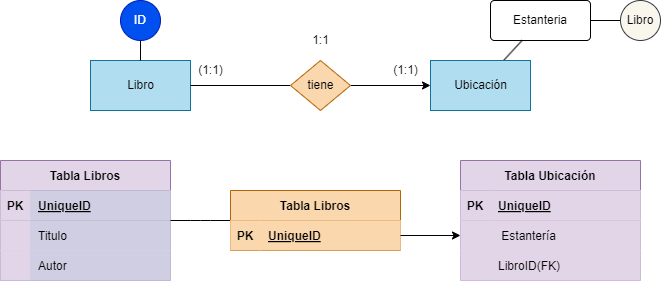

The diagram above was exported from draw.io. Its source (the exported page's mxGraphModel, read from the mxfile embedded in the PNG):
<mxGraphModel dx="746" dy="611" grid="1" gridSize="10" guides="1" tooltips="1" connect="1" arrows="1" fold="1" page="1" pageScale="1" pageWidth="850" pageHeight="1100" math="1" shadow="0">
  <root>
    <mxCell id="0" />
    <mxCell id="1" parent="0" />
    <mxCell id="2" value="Libro" style="html=1;dashed=0;whitespace=wrap;fillColor=#b1ddf0;strokeColor=#10739e;" parent="1" vertex="1">
      <mxGeometry x="160" y="120" width="100" height="50" as="geometry" />
    </mxCell>
    <mxCell id="105" style="edgeStyle=none;html=1;endArrow=none;endFill=0;" edge="1" parent="1" source="3" target="102">
      <mxGeometry relative="1" as="geometry" />
    </mxCell>
    <mxCell id="3" value="Ubicación" style="html=1;dashed=0;whitespace=wrap;fillColor=#b1ddf0;strokeColor=#10739e;" parent="1" vertex="1">
      <mxGeometry x="500" y="120" width="100" height="50" as="geometry" />
    </mxCell>
    <mxCell id="5" style="edgeStyle=none;html=1;endArrow=classic;endFill=1;" parent="1" source="4" target="3" edge="1">
      <mxGeometry relative="1" as="geometry" />
    </mxCell>
    <mxCell id="6" style="edgeStyle=none;html=1;entryX=1;entryY=0.5;entryDx=0;entryDy=0;endArrow=none;endFill=0;" parent="1" source="4" target="2" edge="1">
      <mxGeometry relative="1" as="geometry" />
    </mxCell>
    <mxCell id="4" value="tiene" style="shape=rhombus;html=1;dashed=0;whitespace=wrap;perimeter=rhombusPerimeter;fillColor=#fad7ac;strokeColor=#b46504;" parent="1" vertex="1">
      <mxGeometry x="360" y="120" width="60" height="50" as="geometry" />
    </mxCell>
    <mxCell id="7" value="(1:1)" style="text;html=1;align=center;verticalAlign=middle;resizable=0;points=[];autosize=1;strokeColor=none;fillColor=none;" parent="1" vertex="1">
      <mxGeometry x="255" y="115" width="50" height="30" as="geometry" />
    </mxCell>
    <mxCell id="9" value="1:1" style="text;html=1;align=center;verticalAlign=middle;resizable=0;points=[];autosize=1;strokeColor=none;fillColor=none;" parent="1" vertex="1">
      <mxGeometry x="370" y="85" width="40" height="30" as="geometry" />
    </mxCell>
    <mxCell id="23" value="(1:1)" style="text;html=1;align=center;verticalAlign=middle;resizable=0;points=[];autosize=1;strokeColor=none;fillColor=none;" parent="1" vertex="1">
      <mxGeometry x="450" y="115" width="50" height="30" as="geometry" />
    </mxCell>
    <mxCell id="54" value="Tabla Libros" style="shape=table;startSize=30;container=1;collapsible=1;childLayout=tableLayout;fixedRows=1;rowLines=0;fontStyle=1;align=center;resizeLast=1;rounded=0;glass=0;labelBackgroundColor=none;labelBorderColor=none;sketch=0;strokeColor=#9673a6;fillColor=#e1d5e7;html=0;" parent="1" vertex="1">
      <mxGeometry x="70" y="220" width="170" height="120" as="geometry" />
    </mxCell>
    <mxCell id="55" value="" style="shape=tableRow;horizontal=0;startSize=0;swimlaneHead=0;swimlaneBody=0;fillColor=#d0cee2;collapsible=0;dropTarget=0;points=[[0,0.5],[1,0.5]];portConstraint=eastwest;top=0;left=0;right=0;bottom=1;rounded=0;glass=0;labelBackgroundColor=none;labelBorderColor=none;sketch=0;strokeColor=#56517e;html=0;" parent="54" vertex="1">
      <mxGeometry y="30" width="170" height="30" as="geometry" />
    </mxCell>
    <mxCell id="56" value="PK" style="shape=partialRectangle;connectable=0;fillColor=#e1d5e7;top=0;left=0;bottom=0;right=0;fontStyle=1;overflow=hidden;rounded=0;glass=0;labelBackgroundColor=none;labelBorderColor=none;sketch=0;strokeColor=#9673a6;html=0;" parent="55" vertex="1">
      <mxGeometry width="30" height="30" as="geometry">
        <mxRectangle width="30" height="30" as="alternateBounds" />
      </mxGeometry>
    </mxCell>
    <mxCell id="57" value="UniqueID" style="shape=partialRectangle;connectable=0;fillColor=#d0cee2;top=0;left=0;bottom=0;right=0;align=left;spacingLeft=6;fontStyle=5;overflow=hidden;rounded=0;glass=0;labelBackgroundColor=none;labelBorderColor=none;sketch=0;strokeColor=#56517e;html=0;" parent="55" vertex="1">
      <mxGeometry x="30" width="140" height="30" as="geometry">
        <mxRectangle width="140" height="30" as="alternateBounds" />
      </mxGeometry>
    </mxCell>
    <mxCell id="58" value="" style="shape=tableRow;horizontal=0;startSize=0;swimlaneHead=0;swimlaneBody=0;fillColor=#d0cee2;collapsible=0;dropTarget=0;points=[[0,0.5],[1,0.5]];portConstraint=eastwest;top=0;left=0;right=0;bottom=0;rounded=0;glass=0;labelBackgroundColor=none;labelBorderColor=none;sketch=0;strokeColor=#56517e;html=0;" parent="54" vertex="1">
      <mxGeometry y="60" width="170" height="30" as="geometry" />
    </mxCell>
    <mxCell id="59" value="" style="shape=partialRectangle;connectable=0;fillColor=#e1d5e7;top=0;left=0;bottom=0;right=0;editable=1;overflow=hidden;rounded=0;glass=0;labelBackgroundColor=none;labelBorderColor=none;sketch=0;strokeColor=#9673a6;html=0;" parent="58" vertex="1">
      <mxGeometry width="30" height="30" as="geometry">
        <mxRectangle width="30" height="30" as="alternateBounds" />
      </mxGeometry>
    </mxCell>
    <mxCell id="60" value="Titulo" style="shape=partialRectangle;connectable=0;fillColor=#d0cee2;top=0;left=0;bottom=0;right=0;align=left;spacingLeft=6;overflow=hidden;rounded=0;glass=0;labelBackgroundColor=none;labelBorderColor=none;sketch=0;strokeColor=#56517e;html=0;" parent="58" vertex="1">
      <mxGeometry x="30" width="140" height="30" as="geometry">
        <mxRectangle width="140" height="30" as="alternateBounds" />
      </mxGeometry>
    </mxCell>
    <mxCell id="61" value="" style="shape=tableRow;horizontal=0;startSize=0;swimlaneHead=0;swimlaneBody=0;fillColor=#d0cee2;collapsible=0;dropTarget=0;points=[[0,0.5],[1,0.5]];portConstraint=eastwest;top=0;left=0;right=0;bottom=0;rounded=0;glass=0;labelBackgroundColor=none;labelBorderColor=none;sketch=0;strokeColor=#56517e;html=0;" parent="54" vertex="1">
      <mxGeometry y="90" width="170" height="30" as="geometry" />
    </mxCell>
    <mxCell id="62" value="" style="shape=partialRectangle;connectable=0;fillColor=#e1d5e7;top=0;left=0;bottom=0;right=0;editable=1;overflow=hidden;rounded=0;glass=0;labelBackgroundColor=none;labelBorderColor=none;sketch=0;strokeColor=#9673a6;html=0;" parent="61" vertex="1">
      <mxGeometry width="30" height="30" as="geometry">
        <mxRectangle width="30" height="30" as="alternateBounds" />
      </mxGeometry>
    </mxCell>
    <mxCell id="63" value="Autor" style="shape=partialRectangle;connectable=0;fillColor=#d0cee2;top=0;left=0;bottom=0;right=0;align=left;spacingLeft=6;overflow=hidden;rounded=0;glass=0;labelBackgroundColor=none;labelBorderColor=none;sketch=0;strokeColor=#56517e;html=0;" parent="61" vertex="1">
      <mxGeometry x="30" width="140" height="30" as="geometry">
        <mxRectangle width="140" height="30" as="alternateBounds" />
      </mxGeometry>
    </mxCell>
    <mxCell id="67" value="Tabla Ubicación" style="shape=table;startSize=30;container=1;collapsible=1;childLayout=tableLayout;fixedRows=1;rowLines=0;fontStyle=1;align=center;resizeLast=1;rounded=0;glass=0;labelBackgroundColor=none;labelBorderColor=none;sketch=0;strokeColor=#9673a6;fillColor=#e1d5e7;html=0;" parent="1" vertex="1">
      <mxGeometry x="530" y="220" width="180" height="120" as="geometry" />
    </mxCell>
    <mxCell id="68" value="" style="shape=tableRow;horizontal=0;startSize=0;swimlaneHead=0;swimlaneBody=0;fillColor=#e1d5e7;collapsible=0;dropTarget=0;points=[[0,0.5],[1,0.5]];portConstraint=eastwest;top=0;left=0;right=0;bottom=1;rounded=0;glass=0;labelBackgroundColor=none;labelBorderColor=none;sketch=0;strokeColor=#9673a6;html=0;" parent="67" vertex="1">
      <mxGeometry y="30" width="180" height="30" as="geometry" />
    </mxCell>
    <mxCell id="69" value="PK" style="shape=partialRectangle;connectable=0;fillColor=#e1d5e7;top=0;left=0;bottom=0;right=0;fontStyle=1;overflow=hidden;rounded=0;glass=0;labelBackgroundColor=none;labelBorderColor=none;sketch=0;strokeColor=#9673a6;html=0;" parent="68" vertex="1">
      <mxGeometry width="30" height="30" as="geometry">
        <mxRectangle width="30" height="30" as="alternateBounds" />
      </mxGeometry>
    </mxCell>
    <mxCell id="70" value="UniqueID" style="shape=partialRectangle;connectable=0;fillColor=#e1d5e7;top=0;left=0;bottom=0;right=0;align=left;spacingLeft=6;fontStyle=5;overflow=hidden;rounded=0;glass=0;labelBackgroundColor=none;labelBorderColor=none;sketch=0;strokeColor=#9673a6;html=0;" parent="68" vertex="1">
      <mxGeometry x="30" width="150" height="30" as="geometry">
        <mxRectangle width="150" height="30" as="alternateBounds" />
      </mxGeometry>
    </mxCell>
    <mxCell id="71" value="" style="shape=tableRow;horizontal=0;startSize=0;swimlaneHead=0;swimlaneBody=0;fillColor=#e1d5e7;collapsible=0;dropTarget=0;points=[[0,0.5],[1,0.5]];portConstraint=eastwest;top=0;left=0;right=0;bottom=0;rounded=0;glass=0;labelBackgroundColor=none;labelBorderColor=none;sketch=0;strokeColor=#9673a6;html=0;" parent="67" vertex="1">
      <mxGeometry y="60" width="180" height="30" as="geometry" />
    </mxCell>
    <mxCell id="72" value="" style="shape=partialRectangle;connectable=0;fillColor=#e1d5e7;top=0;left=0;bottom=0;right=0;editable=1;overflow=hidden;rounded=0;glass=0;labelBackgroundColor=none;labelBorderColor=none;sketch=0;strokeColor=#9673a6;html=0;" parent="71" vertex="1">
      <mxGeometry width="30" height="30" as="geometry">
        <mxRectangle width="30" height="30" as="alternateBounds" />
      </mxGeometry>
    </mxCell>
    <mxCell id="73" value=" Estantería" style="shape=partialRectangle;connectable=0;fillColor=#e1d5e7;top=0;left=0;bottom=0;right=0;align=left;spacingLeft=6;overflow=hidden;rounded=0;glass=0;labelBackgroundColor=none;labelBorderColor=none;sketch=0;strokeColor=#9673a6;html=0;" parent="71" vertex="1">
      <mxGeometry x="30" width="150" height="30" as="geometry">
        <mxRectangle width="150" height="30" as="alternateBounds" />
      </mxGeometry>
    </mxCell>
    <mxCell id="74" value="" style="shape=tableRow;horizontal=0;startSize=0;swimlaneHead=0;swimlaneBody=0;fillColor=#e1d5e7;collapsible=0;dropTarget=0;points=[[0,0.5],[1,0.5]];portConstraint=eastwest;top=0;left=0;right=0;bottom=0;rounded=0;glass=0;labelBackgroundColor=none;labelBorderColor=none;sketch=0;strokeColor=#9673a6;html=0;" parent="67" vertex="1">
      <mxGeometry y="90" width="180" height="30" as="geometry" />
    </mxCell>
    <mxCell id="75" value="" style="shape=partialRectangle;connectable=0;fillColor=#e1d5e7;top=0;left=0;bottom=0;right=0;editable=1;overflow=hidden;rounded=0;glass=0;labelBackgroundColor=none;labelBorderColor=none;sketch=0;strokeColor=#9673a6;html=0;" parent="74" vertex="1">
      <mxGeometry width="30" height="30" as="geometry">
        <mxRectangle width="30" height="30" as="alternateBounds" />
      </mxGeometry>
    </mxCell>
    <mxCell id="76" value="LibroID(FK)" style="shape=partialRectangle;connectable=0;fillColor=#e1d5e7;top=0;left=0;bottom=0;right=0;align=left;spacingLeft=6;overflow=hidden;rounded=0;glass=0;labelBackgroundColor=none;labelBorderColor=none;sketch=0;strokeColor=#9673a6;html=0;" parent="74" vertex="1">
      <mxGeometry x="30" width="150" height="30" as="geometry">
        <mxRectangle width="150" height="30" as="alternateBounds" />
      </mxGeometry>
    </mxCell>
    <mxCell id="87" style="edgeStyle=none;html=1;endArrow=none;endFill=0;" parent="1" source="77" edge="1">
      <mxGeometry relative="1" as="geometry">
        <mxPoint x="240" y="280" as="targetPoint" />
        <Array as="points">
          <mxPoint x="270" y="280" />
        </Array>
      </mxGeometry>
    </mxCell>
    <mxCell id="77" value="Tabla Libros" style="shape=table;startSize=30;container=1;collapsible=1;childLayout=tableLayout;fixedRows=1;rowLines=0;fontStyle=1;align=center;resizeLast=1;rounded=0;glass=0;labelBackgroundColor=none;labelBorderColor=none;sketch=0;strokeColor=#b46504;fillColor=#fad7ac;html=0;" parent="1" vertex="1">
      <mxGeometry x="300" y="250" width="170" height="60" as="geometry" />
    </mxCell>
    <mxCell id="78" value="" style="shape=tableRow;horizontal=0;startSize=0;swimlaneHead=0;swimlaneBody=0;fillColor=#fad7ac;collapsible=0;dropTarget=0;points=[[0,0.5],[1,0.5]];portConstraint=eastwest;top=0;left=0;right=0;bottom=1;rounded=0;glass=0;labelBackgroundColor=none;labelBorderColor=none;sketch=0;strokeColor=#b46504;html=0;" parent="77" vertex="1">
      <mxGeometry y="30" width="170" height="30" as="geometry" />
    </mxCell>
    <mxCell id="79" value="PK" style="shape=partialRectangle;connectable=0;fillColor=#fad7ac;top=0;left=0;bottom=0;right=0;fontStyle=1;overflow=hidden;rounded=0;glass=0;labelBackgroundColor=none;labelBorderColor=none;sketch=0;strokeColor=#b46504;html=0;" parent="78" vertex="1">
      <mxGeometry width="30" height="30" as="geometry">
        <mxRectangle width="30" height="30" as="alternateBounds" />
      </mxGeometry>
    </mxCell>
    <mxCell id="80" value="UniqueID" style="shape=partialRectangle;connectable=0;fillColor=#fad7ac;top=0;left=0;bottom=0;right=0;align=left;spacingLeft=6;fontStyle=5;overflow=hidden;rounded=0;glass=0;labelBackgroundColor=none;labelBorderColor=none;sketch=0;strokeColor=#b46504;html=0;" parent="78" vertex="1">
      <mxGeometry x="30" width="140" height="30" as="geometry">
        <mxRectangle width="140" height="30" as="alternateBounds" />
      </mxGeometry>
    </mxCell>
    <mxCell id="88" style="edgeStyle=none;html=1;" parent="1" source="78" target="71" edge="1">
      <mxGeometry relative="1" as="geometry" />
    </mxCell>
    <mxCell id="93" style="edgeStyle=none;html=1;endArrow=none;endFill=0;" edge="1" parent="1" source="89" target="2">
      <mxGeometry relative="1" as="geometry" />
    </mxCell>
    <mxCell id="89" value="ID" style="ellipse;whiteSpace=wrap;html=1;align=center;fillColor=#0050ef;strokeColor=#001DBC;fontColor=#ffffff;" vertex="1" parent="1">
      <mxGeometry x="190" y="60" width="40" height="40" as="geometry" />
    </mxCell>
    <mxCell id="104" style="edgeStyle=none;html=1;entryX=1;entryY=0.5;entryDx=0;entryDy=0;endArrow=none;endFill=0;" edge="1" parent="1" source="97" target="102">
      <mxGeometry relative="1" as="geometry" />
    </mxCell>
    <mxCell id="97" value="Libro" style="ellipse;whiteSpace=wrap;html=1;align=center;fillColor=#f9f7ed;strokeColor=#36393d;" vertex="1" parent="1">
      <mxGeometry x="690" y="60" width="40" height="40" as="geometry" />
    </mxCell>
    <mxCell id="102" value="Estanteria" style="rounded=1;arcSize=10;whiteSpace=wrap;html=1;align=center;fillColor=none;" vertex="1" parent="1">
      <mxGeometry x="560" y="60" width="100" height="40" as="geometry" />
    </mxCell>
  </root>
</mxGraphModel>